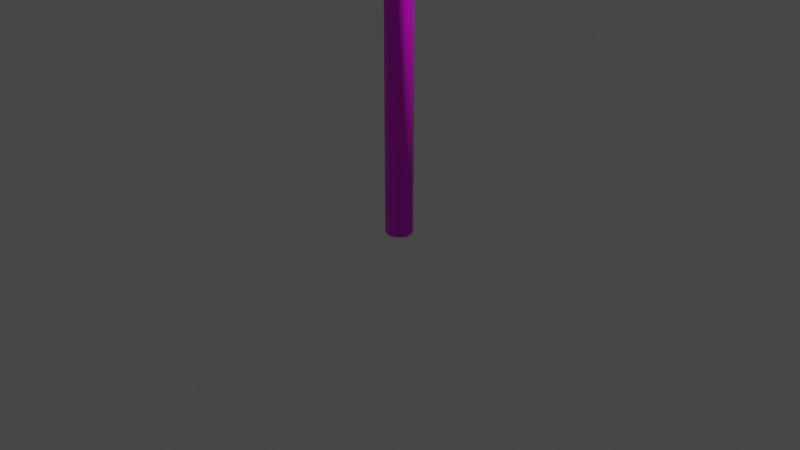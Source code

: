 # Source: squaresign.blend  (saved by Blender 3.0.42; exported with 4.5.12 LTS)
import bpy
from mathutils import Matrix  # noqa: F401  (used for matrix-valued properties, if any)

bpy.ops.wm.read_factory_settings(use_empty=True)
scene = bpy.context.scene
scene.name = 'Scene'

# ---- collections
col_collection = bpy.data.collections.new('Collection'); scene.collection.children.link(col_collection)

# ---- images (referenced by path relative to the original .blend; pixels are not part of the script)
import os
ASSET_DIR = os.environ.get("B2B_ASSET_DIR", "")  # directory of the original .blend (textures are referenced by path, not embedded)
HERE = os.path.dirname(os.path.abspath(__file__))  # packed textures are extracted next to this script under _unpacked/

def load_image(name, relpath, width, height, colorspace="sRGB"):
    """Load a texture the original file referenced (path relative to the .blend, or extracted next to this script)."""
    p = next((c for c in (os.path.join(HERE, relpath), os.path.join(ASSET_DIR, relpath)) if relpath and os.path.exists(c)), "")
    if p:
        img = bpy.data.images.load(p, check_existing=True)
        img.name = name
    else:  # same state as the original file: an image datablock whose file is absent (Cycles renders it pink)
        img = bpy.data.images.new(name, width, height)
        img.source = "FILE"
        img.filepath = "//" + (relpath or name)
    img.colorspace_settings.name = colorspace
    return img
img_squaresignkmtest_png = load_image('squaresignkmtest.png', 'squaresigntexturevariants/squaresign40kmbase.png', 1024, 1024, 'sRGB')

# ---- materials (node trees are filled in below, after node groups)
mat_yieldsign = bpy.data.materials.new('yieldsign')
mat_yieldsign.use_transparent_shadow = False

# ---- material node trees
mat_yieldsign.use_nodes = True; mat_yieldsign.node_tree.nodes.clear()
_N = mat_yieldsign.node_tree.nodes; _L = mat_yieldsign.node_tree.links
n0 = _N.new('ShaderNodeBsdfPrincipled'); n0.name = 'Principled BSDF'; n0.location = (10, 300)
n0.distribution = 'GGX'
n0.subsurface_method = 'RANDOM_WALK_SKIN'
n0.inputs[3].default_value = 1.45
n0.inputs[27].default_value = (0.0, 0.0, 0.0, 1.0)
n0.inputs[28].default_value = 1.0
n1 = _N.new('ShaderNodeOutputMaterial'); n1.name = 'Material Output'; n1.location = (300, 300)
n2 = _N.new('ShaderNodeTexImage'); n2.name = 'Image Texture'; n2.location = (-280, 280)
n2.image = img_squaresignkmtest_png
n2.interpolation = 'Closest'
_L.new(n0.outputs[0], n1.inputs[0])
_L.new(n2.outputs[0], n0.inputs[0])
n1.is_active_output = True

# ---- world
world_world = bpy.data.worlds.new('World'); scene.world = world_world
world_world.use_nodes = True; world_world.node_tree.nodes.clear()
_N = world_world.node_tree.nodes; _L = world_world.node_tree.links
n0 = _N.new('ShaderNodeOutputWorld'); n0.name = 'World Output'; n0.location = (300, 300)
n1 = _N.new('ShaderNodeBackground'); n1.name = 'Background'; n1.location = (10, 300)
n1.inputs[0].default_value = (0.05088, 0.05088, 0.05088, 1.0)
_L.new(n1.outputs[0], n0.inputs[0])
n0.is_active_output = True
world_world.color = (0.05088, 0.05088, 0.05088)
world_world.use_sun_shadow = False
world_world.sun_shadow_jitter_overblur = 0.0

# ---- cameras
cam_camera = bpy.data.cameras.new('Camera')
cam_camera.clip_end = 100.0
cam_camera.ortho_scale = 7.314

# ---- lights
light_light = bpy.data.lights.new('Light', 'POINT')
light_light.transmission_factor = 0.0
light_light.energy = 1000.0
light_light.shadow_soft_size = 0.1
light_light.shadow_maximum_resolution = 0.006
light_light.use_absolute_resolution = True

# ---- meshes
me_cylinder = bpy.data.meshes.new('Cylinder')
me_cylinder.from_pydata([(-5.845e-10, 0.1431, -0.1431), (-5.845e-10, 0.1431, 12.01), (0.08414, 0.1158, -0.1431), (0.08414, 0.1158, 12.01), (0.1361, 0.04423, -0.1431), (0.1361, 0.04423, 12.01), (0.1361, -0.04423, -0.1431), (0.1361, -0.04423, 12.01), (0.08414, -0.1158, -0.1431), (0.08414, -0.1158, 12.01), (-1.31e-08, -0.1431, -0.1431), (-1.31e-08, -0.1431, 12.01), (-0.08414, -0.1158, -0.1431), (-0.08414, -0.1158, 12.01), (-0.1361, -0.04423, -0.1431), (-0.1361, -0.04423, 12.01), (-0.1361, 0.04423, -0.1431), (-0.1361, 0.04423, 12.01), (-0.08414, 0.1158, -0.1431), (-0.08414, 0.1158, 12.01), (0.131, 1.176, 10.36), (0.131, 1.176, 12.71), (0.131, -1.176, 10.36), (0.131, -1.176, 12.71), (0.1911, 1.176, 10.36), (0.1911, 1.176, 12.71), (0.1911, -1.176, 10.36), (0.1911, -1.176, 12.71)], [], [(0, 1, 3, 2), (2, 3, 5, 4), (4, 5, 7, 6), (6, 7, 9, 8), (8, 9, 11, 10), (10, 11, 13, 12), (12, 13, 15, 14), (14, 15, 17, 16), (3, 1, 19, 17, 15, 13, 11, 9, 7, 5), (16, 17, 19, 18), (18, 19, 1, 0), (0, 2, 4, 6, 8, 10, 12, 14, 16, 18), (23, 21, 20, 22), (27, 26, 24, 25), (23, 22, 26, 27), (20, 21, 25, 24), (21, 23, 27, 25), (22, 20, 24, 26)])
me_cylinder.polygons.foreach_set('use_smooth', [True] * 18)
_uv = me_cylinder.uv_layers.new(name='UVMap')
_uv.uv.foreach_set('vector', [0.1794, 0.02274, 0.1794, 0.9801, 0.1626, 0.9802, 0.1626, 0.02286, 0.1626, 0.02286, 0.1626, 0.9802, 0.1459, 0.9803, 0.1459, 0.02298, 0.1459, 0.02298, 0.1459, 0.9803, 0.1292, 0.9805, 0.1292, 0.0231, 0.1292, 0.0231, 0.1292, 0.9805, 0.1125, 0.9806, 0.1125, 0.02322, 0.1125, 0.02322, 0.1125, 0.9806, 0.09581, 0.9807, 0.09581, 0.02335, 0.09581, 0.02335, 0.09581, 0.9807, 0.0791, 0.9808, 0.0791, 0.02347, 0.2462, 0.02226, 0.2462, 0.9796, 0.2295, 0.9797, 0.2295, 0.02238, 0.2295, 0.02238, 0.2295, 0.9797, 0.2128, 0.9799, 0.2128, 0.0225, 0.2861, 0.09403, 0.2861, 0.08277, 0.2928, 0.07366, 0.3035, 0.07019, 0.3142, 0.07366, 0.3208, 0.08277, 0.3208, 0.09403, 0.3142, 0.1031, 0.3035, 0.1066, 0.2928, 0.1031, 0.2128, 0.0225, 0.2128, 0.9799, 0.1961, 0.98, 0.1961, 0.02262, 0.1961, 0.02262, 0.1961, 0.98, 0.1794, 0.9801, 0.1794, 0.02274, 0.2928, 0.03696, 0.3035, 0.03348, 0.3142, 0.03696, 0.3208, 0.04606, 0.3208, 0.05732, 0.3142, 0.06642, 0.3035, 0.0699, 0.2928, 0.06642, 0.2861, 0.05732, 0.2861, 0.04606, 0.3039, 0.5715, 0.6032, 0.5715, 0.6032, 0.8708, 0.3039, 0.8708, 0.6804, 0.8754, 0.6804, 0.5684, 0.9844, 0.5684, 0.9844, 0.8754, 0.6917, 0.2475, 0.9832, 0.2538, 0.9753, 0.2623, 0.7011, 0.2563, 0.9832, 0.5545, 0.6917, 0.5452, 0.6996, 0.5368, 0.9737, 0.5458, 0.6917, 0.5452, 0.6917, 0.2475, 0.7011, 0.2563, 0.6996, 0.5368, 0.9832, 0.2538, 0.9832, 0.5545, 0.9737, 0.5458, 0.9753, 0.2623])
me_cylinder.materials.append(mat_yieldsign)
me_cylinder.use_remesh_fix_poles = True
me_cylinder.use_remesh_preserve_attributes = False
me_cylinder.update()

# ---- objects
ob_light = bpy.data.objects.new('Light', light_light)
ob_camera = bpy.data.objects.new('Camera', cam_camera)
ob_cylinder = bpy.data.objects.new('Cylinder', me_cylinder)

# ---- transforms, parenting, visibility, modifiers, constraints
ob_light.location = (4.076, 1.005, 5.904)
ob_light.rotation_euler = (0.6503, 0.05522, 1.866)
ob_light.lock_rotations_4d = False
ob_light.empty_display_type = 'ARROWS'
ob_light.color = (0.0, 0.0, 0.0, 0.0)
ob_light.lineart.crease_threshold = 0.0
ob_camera.location = (7.359, -6.926, 4.958)
ob_camera.rotation_euler = (1.109, 0.0, 0.8149)
ob_camera.lock_rotations_4d = False
ob_camera.empty_display_type = 'ARROWS'
ob_camera.color = (0.0, 0.0, 0.0, 0.0)
ob_camera.display_type = 'WIRE'
ob_camera.lineart.crease_threshold = 0.0
ob_cylinder.location = (0.0, 0.0, 0.0)

# ---- collection membership
col_collection.objects.link(ob_light)
col_collection.objects.link(ob_camera)
col_collection.objects.link(ob_cylinder)

# ---- scene / render settings (as saved in the file)
scene.camera = ob_camera
scene.frame_start = 1; scene.frame_end = 250; scene.frame_set(1)
scene.render.engine = 'BLENDER_EEVEE_NEXT'
scene.cycles.sampling_pattern = 'TABULATED_SOBOL'
scene.cycles.use_light_tree = False
scene.view_settings.view_transform = 'Filmic'
bpy.context.view_layer.update()
